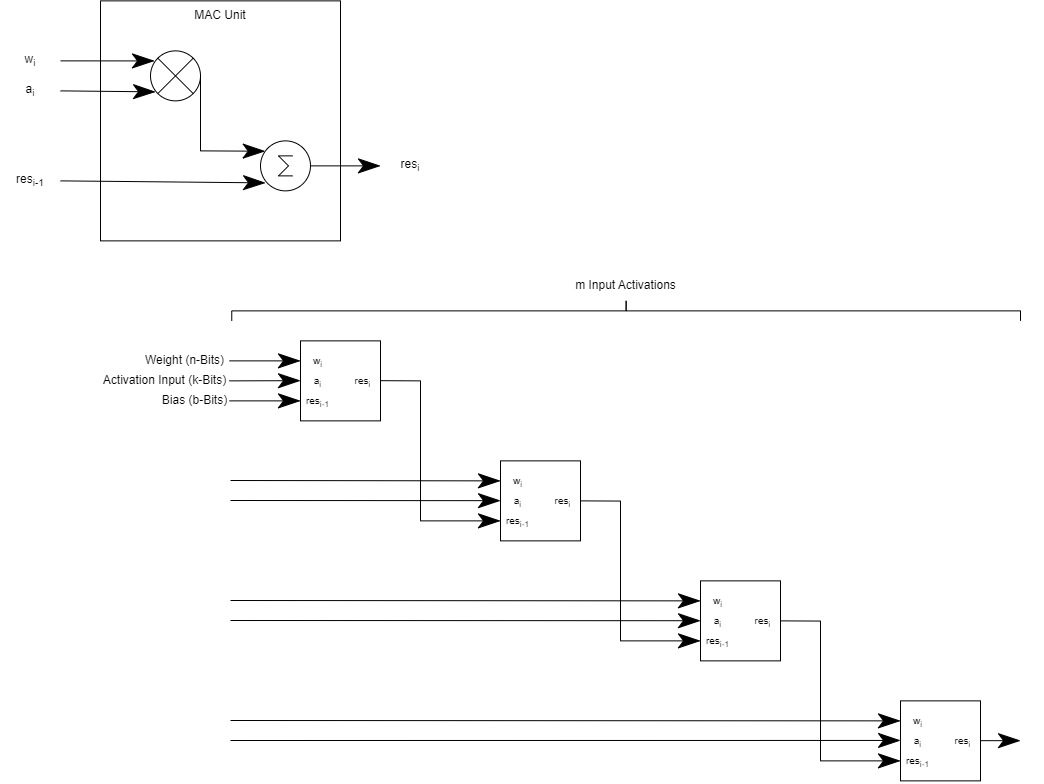

The diagram above was exported from draw.io. Its source (the exported page's mxGraphModel, read from the mxfile embedded in the PNG):
<mxGraphModel dx="1170" dy="723" grid="1" gridSize="10" guides="1" tooltips="1" connect="1" arrows="1" fold="1" page="1" pageScale="1" pageWidth="1169" pageHeight="827" math="0" shadow="0">
  <root>
    <mxCell id="0" />
    <mxCell id="1" parent="0" />
    <mxCell id="23nnua5PTSDr7DVvNN-f-10" value="" style="whiteSpace=wrap;html=1;aspect=fixed;rounded=0;" parent="1" vertex="1">
      <mxGeometry x="170" y="24.369999999999997" width="240" height="240" as="geometry" />
    </mxCell>
    <mxCell id="23nnua5PTSDr7DVvNN-f-1" value="" style="verticalLabelPosition=bottom;shadow=0;dashed=0;align=center;html=1;verticalAlign=top;shape=mxgraph.electrical.abstract.multiplier;rounded=0;" parent="1" vertex="1">
      <mxGeometry x="220" y="74.37" width="50" height="50" as="geometry" />
    </mxCell>
    <mxCell id="23nnua5PTSDr7DVvNN-f-2" value="" style="verticalLabelPosition=bottom;shadow=0;dashed=0;align=center;html=1;verticalAlign=top;shape=mxgraph.electrical.abstract.sum;rounded=0;" parent="1" vertex="1">
      <mxGeometry x="330" y="164.37" width="50" height="50" as="geometry" />
    </mxCell>
    <mxCell id="23nnua5PTSDr7DVvNN-f-3" value="" style="endArrow=classicThin;html=1;strokeWidth=1;endSize=20;rounded=0;entryX=0.1;entryY=0.82;entryDx=0;entryDy=0;entryPerimeter=0;" parent="1" target="23nnua5PTSDr7DVvNN-f-1" edge="1">
      <mxGeometry width="100" relative="1" as="geometry">
        <mxPoint x="130" y="114.37" as="sourcePoint" />
        <mxPoint x="210" y="114.37" as="targetPoint" />
      </mxGeometry>
    </mxCell>
    <mxCell id="23nnua5PTSDr7DVvNN-f-4" value="" style="endArrow=classicThin;html=1;strokeWidth=1;endSize=20;rounded=0;entryX=0.08;entryY=0.201;entryDx=0;entryDy=0;entryPerimeter=0;" parent="1" target="23nnua5PTSDr7DVvNN-f-1" edge="1">
      <mxGeometry width="100" relative="1" as="geometry">
        <mxPoint x="130" y="84.37" as="sourcePoint" />
        <mxPoint x="210" y="84.37" as="targetPoint" />
      </mxGeometry>
    </mxCell>
    <mxCell id="23nnua5PTSDr7DVvNN-f-5" value="" style="endArrow=classicThin;html=1;strokeWidth=1;endSize=20;rounded=0;entryX=0.1;entryY=0.84;entryDx=0;entryDy=0;entryPerimeter=0;" parent="1" target="23nnua5PTSDr7DVvNN-f-2" edge="1">
      <mxGeometry width="100" relative="1" as="geometry">
        <mxPoint x="130" y="204.37" as="sourcePoint" />
        <mxPoint x="210" y="204.37" as="targetPoint" />
      </mxGeometry>
    </mxCell>
    <mxCell id="23nnua5PTSDr7DVvNN-f-6" value="" style="endArrow=classicThin;html=1;strokeWidth=1;endSize=20;rounded=0;exitX=1;exitY=0.5;exitDx=0;exitDy=0;exitPerimeter=0;entryX=0.094;entryY=0.207;entryDx=0;entryDy=0;entryPerimeter=0;" parent="1" source="23nnua5PTSDr7DVvNN-f-1" target="23nnua5PTSDr7DVvNN-f-2" edge="1">
      <mxGeometry width="100" relative="1" as="geometry">
        <mxPoint x="360" y="224.37" as="sourcePoint" />
        <mxPoint x="460" y="224.37" as="targetPoint" />
        <Array as="points">
          <mxPoint x="270" y="174.37" />
        </Array>
      </mxGeometry>
    </mxCell>
    <mxCell id="23nnua5PTSDr7DVvNN-f-11" value="" style="endArrow=classicThin;html=1;strokeWidth=1;endSize=20;rounded=0;" parent="1" source="23nnua5PTSDr7DVvNN-f-2" edge="1">
      <mxGeometry width="100" relative="1" as="geometry">
        <mxPoint x="380" y="189.37" as="sourcePoint" />
        <mxPoint x="450" y="189.37" as="targetPoint" />
      </mxGeometry>
    </mxCell>
    <mxCell id="23nnua5PTSDr7DVvNN-f-12" value="w&lt;sub&gt;i&lt;/sub&gt;" style="text;html=1;strokeColor=none;fillColor=none;align=center;verticalAlign=middle;whiteSpace=wrap;rounded=0;" parent="1" vertex="1">
      <mxGeometry x="70" y="74.37" width="60" height="20" as="geometry" />
    </mxCell>
    <mxCell id="23nnua5PTSDr7DVvNN-f-14" value="a&lt;sub&gt;i&lt;/sub&gt;" style="text;html=1;strokeColor=none;fillColor=none;align=center;verticalAlign=middle;whiteSpace=wrap;rounded=0;" parent="1" vertex="1">
      <mxGeometry x="70" y="104.37" width="60" height="20" as="geometry" />
    </mxCell>
    <mxCell id="23nnua5PTSDr7DVvNN-f-15" value="res&lt;sub&gt;i-1&lt;/sub&gt;" style="text;html=1;strokeColor=none;fillColor=none;align=center;verticalAlign=middle;whiteSpace=wrap;rounded=0;" parent="1" vertex="1">
      <mxGeometry x="70" y="194.37" width="60" height="20" as="geometry" />
    </mxCell>
    <mxCell id="23nnua5PTSDr7DVvNN-f-16" value="res&lt;sub&gt;i&lt;br&gt;&lt;/sub&gt;" style="text;html=1;strokeColor=none;fillColor=none;align=center;verticalAlign=middle;whiteSpace=wrap;rounded=0;" parent="1" vertex="1">
      <mxGeometry x="450" y="179.37" width="60" height="20" as="geometry" />
    </mxCell>
    <mxCell id="23nnua5PTSDr7DVvNN-f-17" value="MAC Unit" style="text;html=1;strokeColor=none;fillColor=none;align=center;verticalAlign=middle;whiteSpace=wrap;rounded=0;" parent="1" vertex="1">
      <mxGeometry x="260" y="24.369999999999997" width="60" height="30" as="geometry" />
    </mxCell>
    <mxCell id="23nnua5PTSDr7DVvNN-f-18" value="" style="whiteSpace=wrap;html=1;aspect=fixed;rounded=0;" parent="1" vertex="1">
      <mxGeometry x="370" y="364.37" width="80" height="80" as="geometry" />
    </mxCell>
    <mxCell id="23nnua5PTSDr7DVvNN-f-19" value="" style="endArrow=classicThin;html=1;strokeWidth=1;endSize=20;rounded=0;exitX=1;exitY=0.5;exitDx=0;exitDy=0;" parent="1" source="njV3Hr-maN1MGaHqisrt-1" edge="1">
      <mxGeometry width="100" relative="1" as="geometry">
        <mxPoint x="330" y="384.37" as="sourcePoint" />
        <mxPoint x="370" y="384.37" as="targetPoint" />
      </mxGeometry>
    </mxCell>
    <mxCell id="23nnua5PTSDr7DVvNN-f-20" value="" style="endArrow=classicThin;html=1;strokeWidth=1;endSize=20;rounded=0;exitX=1;exitY=0.5;exitDx=0;exitDy=0;" parent="1" source="njV3Hr-maN1MGaHqisrt-2" edge="1">
      <mxGeometry width="100" relative="1" as="geometry">
        <mxPoint x="330" y="404.17" as="sourcePoint" />
        <mxPoint x="370" y="404.17" as="targetPoint" />
      </mxGeometry>
    </mxCell>
    <mxCell id="23nnua5PTSDr7DVvNN-f-21" value="" style="endArrow=classicThin;html=1;strokeWidth=1;endSize=20;rounded=0;exitX=1;exitY=0.5;exitDx=0;exitDy=0;" parent="1" source="23nnua5PTSDr7DVvNN-f-69" edge="1">
      <mxGeometry width="100" relative="1" as="geometry">
        <mxPoint x="300" y="424.37" as="sourcePoint" />
        <mxPoint x="370" y="424.37" as="targetPoint" />
      </mxGeometry>
    </mxCell>
    <mxCell id="23nnua5PTSDr7DVvNN-f-22" value="" style="endArrow=classicThin;html=1;strokeWidth=1;endSize=20;rounded=0;entryX=0;entryY=0.5;entryDx=0;entryDy=0;" parent="1" target="23nnua5PTSDr7DVvNN-f-34" edge="1">
      <mxGeometry width="100" relative="1" as="geometry">
        <mxPoint x="450" y="404.17" as="sourcePoint" />
        <mxPoint x="530" y="524.37" as="targetPoint" />
        <Array as="points">
          <mxPoint x="490" y="404.37" />
          <mxPoint x="490" y="544.37" />
        </Array>
      </mxGeometry>
    </mxCell>
    <mxCell id="23nnua5PTSDr7DVvNN-f-23" value="&lt;font style=&quot;font-size: 10px;&quot;&gt;w&lt;sub&gt;i&lt;/sub&gt;&lt;/font&gt;" style="text;html=1;strokeColor=none;fillColor=none;align=center;verticalAlign=middle;whiteSpace=wrap;rounded=0;" parent="1" vertex="1">
      <mxGeometry x="370" y="374.37" width="35" height="20" as="geometry" />
    </mxCell>
    <mxCell id="23nnua5PTSDr7DVvNN-f-24" value="&lt;font style=&quot;font-size: 10px;&quot;&gt;a&lt;sub style=&quot;border-color: var(--border-color);&quot;&gt;i&lt;/sub&gt;&lt;/font&gt;" style="text;html=1;strokeColor=none;fillColor=none;align=center;verticalAlign=middle;whiteSpace=wrap;rounded=0;" parent="1" vertex="1">
      <mxGeometry x="370" y="394.37" width="35" height="20" as="geometry" />
    </mxCell>
    <mxCell id="23nnua5PTSDr7DVvNN-f-25" value="&lt;span style=&quot;font-size: 10px;&quot;&gt;res&lt;sub&gt;i-1&lt;/sub&gt;&lt;/span&gt;" style="text;html=1;strokeColor=none;fillColor=none;align=center;verticalAlign=middle;whiteSpace=wrap;rounded=0;" parent="1" vertex="1">
      <mxGeometry x="370" y="414.37" width="35" height="20" as="geometry" />
    </mxCell>
    <mxCell id="23nnua5PTSDr7DVvNN-f-26" value="&lt;font style=&quot;font-size: 10px;&quot;&gt;res&lt;sub style=&quot;border-color: var(--border-color);&quot;&gt;i&lt;/sub&gt;&lt;/font&gt;" style="text;html=1;strokeColor=none;fillColor=none;align=center;verticalAlign=middle;whiteSpace=wrap;rounded=0;" parent="1" vertex="1">
      <mxGeometry x="415" y="394.37" width="35" height="20" as="geometry" />
    </mxCell>
    <mxCell id="23nnua5PTSDr7DVvNN-f-27" value="" style="whiteSpace=wrap;html=1;aspect=fixed;rounded=0;" parent="1" vertex="1">
      <mxGeometry x="570" y="484.37" width="80" height="80" as="geometry" />
    </mxCell>
    <mxCell id="23nnua5PTSDr7DVvNN-f-28" value="" style="endArrow=classicThin;html=1;strokeWidth=1;endSize=20;rounded=0;" parent="1" edge="1">
      <mxGeometry width="100" relative="1" as="geometry">
        <mxPoint x="300" y="504" as="sourcePoint" />
        <mxPoint x="570" y="504.37" as="targetPoint" />
      </mxGeometry>
    </mxCell>
    <mxCell id="23nnua5PTSDr7DVvNN-f-32" value="&lt;font style=&quot;font-size: 10px;&quot;&gt;w&lt;sub&gt;i&lt;/sub&gt;&lt;/font&gt;" style="text;html=1;strokeColor=none;fillColor=none;align=center;verticalAlign=middle;whiteSpace=wrap;rounded=0;" parent="1" vertex="1">
      <mxGeometry x="570" y="494.37" width="35" height="20" as="geometry" />
    </mxCell>
    <mxCell id="23nnua5PTSDr7DVvNN-f-33" value="&lt;font style=&quot;font-size: 10px;&quot;&gt;a&lt;sub style=&quot;border-color: var(--border-color);&quot;&gt;i&lt;/sub&gt;&lt;/font&gt;" style="text;html=1;strokeColor=none;fillColor=none;align=center;verticalAlign=middle;whiteSpace=wrap;rounded=0;" parent="1" vertex="1">
      <mxGeometry x="570" y="514.37" width="35" height="20" as="geometry" />
    </mxCell>
    <mxCell id="23nnua5PTSDr7DVvNN-f-34" value="&lt;span style=&quot;font-size: 10px;&quot;&gt;res&lt;sub&gt;i-1&lt;/sub&gt;&lt;/span&gt;" style="text;html=1;strokeColor=none;fillColor=none;align=center;verticalAlign=middle;whiteSpace=wrap;rounded=0;" parent="1" vertex="1">
      <mxGeometry x="570" y="534.37" width="35" height="20" as="geometry" />
    </mxCell>
    <mxCell id="23nnua5PTSDr7DVvNN-f-35" value="&lt;font style=&quot;font-size: 10px;&quot;&gt;res&lt;sub style=&quot;border-color: var(--border-color);&quot;&gt;i&lt;/sub&gt;&lt;/font&gt;" style="text;html=1;strokeColor=none;fillColor=none;align=center;verticalAlign=middle;whiteSpace=wrap;rounded=0;" parent="1" vertex="1">
      <mxGeometry x="615" y="514.37" width="35" height="20" as="geometry" />
    </mxCell>
    <mxCell id="23nnua5PTSDr7DVvNN-f-36" value="" style="whiteSpace=wrap;html=1;aspect=fixed;rounded=0;" parent="1" vertex="1">
      <mxGeometry x="770" y="604.37" width="80" height="80" as="geometry" />
    </mxCell>
    <mxCell id="23nnua5PTSDr7DVvNN-f-37" value="" style="endArrow=classicThin;html=1;strokeWidth=1;endSize=20;rounded=0;" parent="1" edge="1">
      <mxGeometry width="100" relative="1" as="geometry">
        <mxPoint x="300" y="624" as="sourcePoint" />
        <mxPoint x="770" y="624.37" as="targetPoint" />
      </mxGeometry>
    </mxCell>
    <mxCell id="23nnua5PTSDr7DVvNN-f-41" value="&lt;font style=&quot;font-size: 10px;&quot;&gt;w&lt;sub&gt;i&lt;/sub&gt;&lt;/font&gt;" style="text;html=1;strokeColor=none;fillColor=none;align=center;verticalAlign=middle;whiteSpace=wrap;rounded=0;" parent="1" vertex="1">
      <mxGeometry x="770" y="614.37" width="35" height="20" as="geometry" />
    </mxCell>
    <mxCell id="23nnua5PTSDr7DVvNN-f-42" value="&lt;font style=&quot;font-size: 10px;&quot;&gt;a&lt;sub style=&quot;border-color: var(--border-color);&quot;&gt;i&lt;/sub&gt;&lt;/font&gt;" style="text;html=1;strokeColor=none;fillColor=none;align=center;verticalAlign=middle;whiteSpace=wrap;rounded=0;" parent="1" vertex="1">
      <mxGeometry x="770" y="634.37" width="35" height="20" as="geometry" />
    </mxCell>
    <mxCell id="23nnua5PTSDr7DVvNN-f-43" value="&lt;span style=&quot;font-size: 10px;&quot;&gt;res&lt;sub&gt;i-1&lt;/sub&gt;&lt;/span&gt;" style="text;html=1;strokeColor=none;fillColor=none;align=center;verticalAlign=middle;whiteSpace=wrap;rounded=0;" parent="1" vertex="1">
      <mxGeometry x="770" y="654.37" width="35" height="20" as="geometry" />
    </mxCell>
    <mxCell id="23nnua5PTSDr7DVvNN-f-44" value="&lt;font style=&quot;font-size: 10px;&quot;&gt;res&lt;sub style=&quot;border-color: var(--border-color);&quot;&gt;i&lt;/sub&gt;&lt;/font&gt;" style="text;html=1;strokeColor=none;fillColor=none;align=center;verticalAlign=middle;whiteSpace=wrap;rounded=0;" parent="1" vertex="1">
      <mxGeometry x="815" y="634.37" width="35" height="20" as="geometry" />
    </mxCell>
    <mxCell id="23nnua5PTSDr7DVvNN-f-45" value="" style="whiteSpace=wrap;html=1;aspect=fixed;rounded=0;" parent="1" vertex="1">
      <mxGeometry x="970" y="724.37" width="80" height="80" as="geometry" />
    </mxCell>
    <mxCell id="23nnua5PTSDr7DVvNN-f-46" value="" style="endArrow=classicThin;html=1;strokeWidth=1;endSize=20;rounded=0;" parent="1" edge="1">
      <mxGeometry width="100" relative="1" as="geometry">
        <mxPoint x="300" y="744" as="sourcePoint" />
        <mxPoint x="970" y="744.37" as="targetPoint" />
      </mxGeometry>
    </mxCell>
    <mxCell id="23nnua5PTSDr7DVvNN-f-49" value="" style="endArrow=classicThin;html=1;strokeWidth=1;endSize=20;rounded=0;" parent="1" edge="1">
      <mxGeometry width="100" relative="1" as="geometry">
        <mxPoint x="1050" y="764.17" as="sourcePoint" />
        <mxPoint x="1090" y="764.17" as="targetPoint" />
      </mxGeometry>
    </mxCell>
    <mxCell id="23nnua5PTSDr7DVvNN-f-50" value="&lt;font style=&quot;font-size: 10px;&quot;&gt;w&lt;sub&gt;i&lt;/sub&gt;&lt;/font&gt;" style="text;html=1;strokeColor=none;fillColor=none;align=center;verticalAlign=middle;whiteSpace=wrap;rounded=0;" parent="1" vertex="1">
      <mxGeometry x="970" y="734.37" width="35" height="20" as="geometry" />
    </mxCell>
    <mxCell id="23nnua5PTSDr7DVvNN-f-51" value="&lt;font style=&quot;font-size: 10px;&quot;&gt;a&lt;sub style=&quot;border-color: var(--border-color);&quot;&gt;i&lt;/sub&gt;&lt;/font&gt;" style="text;html=1;strokeColor=none;fillColor=none;align=center;verticalAlign=middle;whiteSpace=wrap;rounded=0;" parent="1" vertex="1">
      <mxGeometry x="970" y="754.37" width="35" height="20" as="geometry" />
    </mxCell>
    <mxCell id="23nnua5PTSDr7DVvNN-f-52" value="&lt;span style=&quot;font-size: 10px;&quot;&gt;res&lt;sub&gt;i-1&lt;/sub&gt;&lt;/span&gt;" style="text;html=1;strokeColor=none;fillColor=none;align=center;verticalAlign=middle;whiteSpace=wrap;rounded=0;" parent="1" vertex="1">
      <mxGeometry x="970" y="774.37" width="35" height="20" as="geometry" />
    </mxCell>
    <mxCell id="23nnua5PTSDr7DVvNN-f-53" value="&lt;font style=&quot;font-size: 10px;&quot;&gt;res&lt;sub style=&quot;border-color: var(--border-color);&quot;&gt;i&lt;/sub&gt;&lt;/font&gt;" style="text;html=1;strokeColor=none;fillColor=none;align=center;verticalAlign=middle;whiteSpace=wrap;rounded=0;" parent="1" vertex="1">
      <mxGeometry x="1015" y="754.37" width="35" height="20" as="geometry" />
    </mxCell>
    <mxCell id="23nnua5PTSDr7DVvNN-f-54" value="" style="endArrow=classicThin;html=1;strokeWidth=1;endSize=20;rounded=0;entryX=0;entryY=0.5;entryDx=0;entryDy=0;" parent="1" target="23nnua5PTSDr7DVvNN-f-43" edge="1">
      <mxGeometry width="100" relative="1" as="geometry">
        <mxPoint x="650" y="524.37" as="sourcePoint" />
        <mxPoint x="770" y="644.57" as="targetPoint" />
        <Array as="points">
          <mxPoint x="690" y="524.57" />
          <mxPoint x="690" y="664.37" />
        </Array>
      </mxGeometry>
    </mxCell>
    <mxCell id="23nnua5PTSDr7DVvNN-f-55" value="" style="endArrow=classicThin;html=1;strokeWidth=1;endSize=20;rounded=0;entryX=0;entryY=0.5;entryDx=0;entryDy=0;" parent="1" target="23nnua5PTSDr7DVvNN-f-52" edge="1">
      <mxGeometry width="100" relative="1" as="geometry">
        <mxPoint x="850" y="644.37" as="sourcePoint" />
        <mxPoint x="970" y="764.57" as="targetPoint" />
        <Array as="points">
          <mxPoint x="890" y="644.57" />
          <mxPoint x="890" y="784.37" />
        </Array>
      </mxGeometry>
    </mxCell>
    <mxCell id="23nnua5PTSDr7DVvNN-f-56" value="" style="endArrow=classicThin;html=1;strokeWidth=1;endSize=20;rounded=0;" parent="1" edge="1">
      <mxGeometry width="100" relative="1" as="geometry">
        <mxPoint x="300" y="764" as="sourcePoint" />
        <mxPoint x="970" y="763.95" as="targetPoint" />
      </mxGeometry>
    </mxCell>
    <mxCell id="23nnua5PTSDr7DVvNN-f-61" value="" style="endArrow=classicThin;html=1;strokeWidth=1;endSize=20;rounded=0;" parent="1" edge="1">
      <mxGeometry width="100" relative="1" as="geometry">
        <mxPoint x="300" y="644" as="sourcePoint" />
        <mxPoint x="770" y="644.23" as="targetPoint" />
      </mxGeometry>
    </mxCell>
    <mxCell id="23nnua5PTSDr7DVvNN-f-63" value="" style="endArrow=classicThin;html=1;strokeWidth=1;endSize=20;rounded=0;" parent="1" edge="1">
      <mxGeometry width="100" relative="1" as="geometry">
        <mxPoint x="300" y="524" as="sourcePoint" />
        <mxPoint x="570" y="524.1700000000001" as="targetPoint" />
      </mxGeometry>
    </mxCell>
    <mxCell id="23nnua5PTSDr7DVvNN-f-66" value="" style="shape=curlyBracket;whiteSpace=wrap;html=1;rounded=0;labelPosition=left;verticalLabelPosition=middle;align=right;verticalAlign=middle;rotation=90;" parent="1" vertex="1">
      <mxGeometry x="685.63" y="-60" width="20" height="788.75" as="geometry" />
    </mxCell>
    <mxCell id="23nnua5PTSDr7DVvNN-f-67" value="m Input Activations" style="text;html=1;strokeColor=none;fillColor=none;align=center;verticalAlign=middle;whiteSpace=wrap;rounded=0;" parent="1" vertex="1">
      <mxGeometry x="621.25" y="294.37" width="148.75" height="30" as="geometry" />
    </mxCell>
    <mxCell id="23nnua5PTSDr7DVvNN-f-69" value="Bias (b-Bits)" style="text;html=1;strokeColor=none;fillColor=none;align=center;verticalAlign=middle;whiteSpace=wrap;rounded=0;" parent="1" vertex="1">
      <mxGeometry x="230" y="409.37" width="68.75" height="30" as="geometry" />
    </mxCell>
    <mxCell id="njV3Hr-maN1MGaHqisrt-1" value="Weight (n-Bits)" style="text;html=1;strokeColor=none;fillColor=none;align=center;verticalAlign=middle;whiteSpace=wrap;rounded=0;" parent="1" vertex="1">
      <mxGeometry x="210" y="369.37" width="88.75" height="30" as="geometry" />
    </mxCell>
    <mxCell id="njV3Hr-maN1MGaHqisrt-2" value="Activation Input (k-Bits)" style="text;html=1;strokeColor=none;fillColor=none;align=center;verticalAlign=middle;whiteSpace=wrap;rounded=0;" parent="1" vertex="1">
      <mxGeometry x="170" y="389.37" width="128.75" height="30" as="geometry" />
    </mxCell>
  </root>
</mxGraphModel>